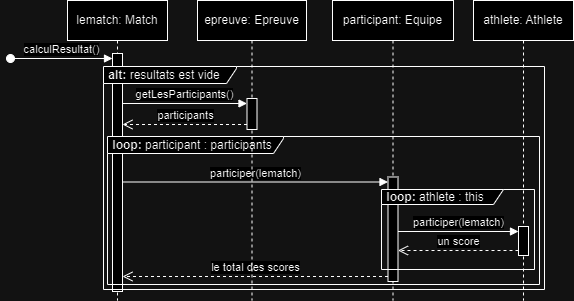

The diagram above was exported from draw.io. Its source (the exported page's mxGraphModel, read from the mxfile embedded in the PNG):
<mxGraphModel dx="2944" dy="522" grid="1" gridSize="10" guides="1" tooltips="1" connect="1" arrows="1" fold="1" page="1" pageScale="1" pageWidth="827" pageHeight="1169" math="0" shadow="0">
  <root>
    <mxCell id="0" />
    <mxCell id="1" parent="0" />
    <mxCell id="6rF4dD09tFkGTcqitFza-1" value="lematch: Match" style="shape=umlLifeline;perimeter=lifelinePerimeter;whiteSpace=wrap;html=1;container=1;dropTarget=0;collapsible=0;recursiveResize=0;outlineConnect=0;portConstraint=eastwest;newEdgeStyle={&quot;curved&quot;:0,&quot;rounded&quot;:0};" parent="1" vertex="1">
      <mxGeometry x="-925" y="38" width="100" height="300" as="geometry" />
    </mxCell>
    <mxCell id="6rF4dD09tFkGTcqitFza-2" value="" style="html=1;points=[[0,0,0,0,5],[0,1,0,0,-5],[1,0,0,0,5],[1,1,0,0,-5]];perimeter=orthogonalPerimeter;outlineConnect=0;targetShapes=umlLifeline;portConstraint=eastwest;newEdgeStyle={&quot;curved&quot;:0,&quot;rounded&quot;:0};" parent="6rF4dD09tFkGTcqitFza-1" vertex="1">
      <mxGeometry x="45" y="53" width="10" height="238" as="geometry" />
    </mxCell>
    <mxCell id="6rF4dD09tFkGTcqitFza-3" value="calculResultat()" style="html=1;verticalAlign=bottom;startArrow=oval;endArrow=block;startSize=8;curved=0;rounded=0;entryX=0;entryY=0;entryDx=0;entryDy=5;" parent="6rF4dD09tFkGTcqitFza-1" target="6rF4dD09tFkGTcqitFza-2" edge="1">
      <mxGeometry x="-0.0056" relative="1" as="geometry">
        <mxPoint x="-57" y="58" as="sourcePoint" />
        <mxPoint as="offset" />
      </mxGeometry>
    </mxCell>
    <mxCell id="6rF4dD09tFkGTcqitFza-4" value="participant: Equipe" style="shape=umlLifeline;perimeter=lifelinePerimeter;whiteSpace=wrap;html=1;container=1;dropTarget=0;collapsible=0;recursiveResize=0;outlineConnect=0;portConstraint=eastwest;newEdgeStyle={&quot;curved&quot;:0,&quot;rounded&quot;:0};" parent="1" vertex="1">
      <mxGeometry x="-660" y="38" width="121" height="300" as="geometry" />
    </mxCell>
    <mxCell id="6rF4dD09tFkGTcqitFza-5" value="" style="html=1;points=[[0,0,0,0,5],[0,1,0,0,-5],[1,0,0,0,5],[1,1,0,0,-5]];perimeter=orthogonalPerimeter;outlineConnect=0;targetShapes=umlLifeline;portConstraint=eastwest;newEdgeStyle={&quot;curved&quot;:0,&quot;rounded&quot;:0};" parent="6rF4dD09tFkGTcqitFza-4" vertex="1">
      <mxGeometry x="55.5" y="176.5" width="10" height="104.5" as="geometry" />
    </mxCell>
    <mxCell id="6rF4dD09tFkGTcqitFza-6" value="&lt;b&gt;&amp;nbsp;alt:&lt;/b&gt;&amp;nbsp;resultats est vide" style="shape=umlFrame;whiteSpace=wrap;html=1;pointerEvents=0;width=133;height=17;align=left;" parent="1" vertex="1">
      <mxGeometry x="-889" y="104" width="441" height="223" as="geometry" />
    </mxCell>
    <mxCell id="6rF4dD09tFkGTcqitFza-7" value="&lt;b&gt;&amp;nbsp;loop:&lt;/b&gt;&amp;nbsp;participant : participants" style="shape=umlFrame;whiteSpace=wrap;html=1;pointerEvents=0;width=176;height=17;align=left;" parent="1" vertex="1">
      <mxGeometry x="-885" y="174" width="432" height="148" as="geometry" />
    </mxCell>
    <mxCell id="6rF4dD09tFkGTcqitFza-8" value="participer(lematch)" style="html=1;verticalAlign=bottom;endArrow=block;curved=0;rounded=0;entryX=0;entryY=0;entryDx=0;entryDy=5;" parent="1" source="6rF4dD09tFkGTcqitFza-2" target="6rF4dD09tFkGTcqitFza-5" edge="1">
      <mxGeometry relative="1" as="geometry">
        <mxPoint x="-761" y="164" as="sourcePoint" />
      </mxGeometry>
    </mxCell>
    <mxCell id="6rF4dD09tFkGTcqitFza-9" value="le total des scores" style="html=1;verticalAlign=bottom;endArrow=open;dashed=1;endSize=8;curved=0;rounded=0;exitX=0;exitY=1;exitDx=0;exitDy=-5;" parent="1" source="6rF4dD09tFkGTcqitFza-5" target="6rF4dD09tFkGTcqitFza-2" edge="1">
      <mxGeometry relative="1" as="geometry">
        <mxPoint x="-761" y="234" as="targetPoint" />
      </mxGeometry>
    </mxCell>
    <mxCell id="6rF4dD09tFkGTcqitFza-10" value="epreuve: Epreuve" style="shape=umlLifeline;perimeter=lifelinePerimeter;whiteSpace=wrap;html=1;container=1;dropTarget=0;collapsible=0;recursiveResize=0;outlineConnect=0;portConstraint=eastwest;newEdgeStyle={&quot;curved&quot;:0,&quot;rounded&quot;:0};" parent="1" vertex="1">
      <mxGeometry x="-795" y="38" width="109" height="300" as="geometry" />
    </mxCell>
    <mxCell id="6rF4dD09tFkGTcqitFza-11" value="" style="html=1;points=[[0,0,0,0,5],[0,1,0,0,-5],[1,0,0,0,5],[1,1,0,0,-5]];perimeter=orthogonalPerimeter;outlineConnect=0;targetShapes=umlLifeline;portConstraint=eastwest;newEdgeStyle={&quot;curved&quot;:0,&quot;rounded&quot;:0};" parent="6rF4dD09tFkGTcqitFza-10" vertex="1">
      <mxGeometry x="49.5" y="98" width="10" height="31" as="geometry" />
    </mxCell>
    <mxCell id="6rF4dD09tFkGTcqitFza-12" value="participants" style="html=1;verticalAlign=bottom;endArrow=open;dashed=1;endSize=8;curved=0;rounded=0;exitX=0;exitY=1;exitDx=0;exitDy=-5;" parent="1" source="6rF4dD09tFkGTcqitFza-11" target="6rF4dD09tFkGTcqitFza-2" edge="1">
      <mxGeometry relative="1" as="geometry">
        <mxPoint x="-793" y="155" as="targetPoint" />
      </mxGeometry>
    </mxCell>
    <mxCell id="6rF4dD09tFkGTcqitFza-13" value="getLesParticipants()" style="html=1;verticalAlign=bottom;endArrow=block;curved=0;rounded=0;entryX=0;entryY=0;entryDx=0;entryDy=5;" parent="1" source="6rF4dD09tFkGTcqitFza-2" target="6rF4dD09tFkGTcqitFza-11" edge="1">
      <mxGeometry relative="1" as="geometry">
        <mxPoint x="-872" y="134" as="sourcePoint" />
      </mxGeometry>
    </mxCell>
    <mxCell id="6rF4dD09tFkGTcqitFza-14" value="&lt;b&gt;&amp;nbsp;loop:&lt;/b&gt;&amp;nbsp;athlete : this" style="shape=umlFrame;whiteSpace=wrap;html=1;pointerEvents=0;width=122;height=15;align=left;" parent="1" vertex="1">
      <mxGeometry x="-611" y="227" width="153" height="80" as="geometry" />
    </mxCell>
    <mxCell id="6rF4dD09tFkGTcqitFza-15" value="athlete: Athlete" style="shape=umlLifeline;perimeter=lifelinePerimeter;whiteSpace=wrap;html=1;container=1;dropTarget=0;collapsible=0;recursiveResize=0;outlineConnect=0;portConstraint=eastwest;newEdgeStyle={&quot;curved&quot;:0,&quot;rounded&quot;:0};" parent="1" vertex="1">
      <mxGeometry x="-519" y="38" width="100" height="300" as="geometry" />
    </mxCell>
    <mxCell id="6rF4dD09tFkGTcqitFza-16" value="" style="html=1;points=[[0,0,0,0,5],[0,1,0,0,-5],[1,0,0,0,5],[1,1,0,0,-5]];perimeter=orthogonalPerimeter;outlineConnect=0;targetShapes=umlLifeline;portConstraint=eastwest;newEdgeStyle={&quot;curved&quot;:0,&quot;rounded&quot;:0};" parent="6rF4dD09tFkGTcqitFza-15" vertex="1">
      <mxGeometry x="45" y="226" width="10" height="29" as="geometry" />
    </mxCell>
    <mxCell id="6rF4dD09tFkGTcqitFza-17" value="participer(lematch)" style="html=1;verticalAlign=bottom;endArrow=block;curved=0;rounded=0;entryX=0;entryY=0;entryDx=0;entryDy=5;" parent="1" source="6rF4dD09tFkGTcqitFza-5" target="6rF4dD09tFkGTcqitFza-16" edge="1">
      <mxGeometry relative="1" as="geometry">
        <mxPoint x="-581.5" y="269" as="sourcePoint" />
      </mxGeometry>
    </mxCell>
    <mxCell id="6rF4dD09tFkGTcqitFza-18" value="un score" style="html=1;verticalAlign=bottom;endArrow=open;dashed=1;endSize=8;curved=0;rounded=0;exitX=0;exitY=1;exitDx=0;exitDy=-5;" parent="1" source="6rF4dD09tFkGTcqitFza-16" target="6rF4dD09tFkGTcqitFza-5" edge="1">
      <mxGeometry relative="1" as="geometry">
        <mxPoint x="-581.5" y="288" as="targetPoint" />
      </mxGeometry>
    </mxCell>
  </root>
</mxGraphModel>